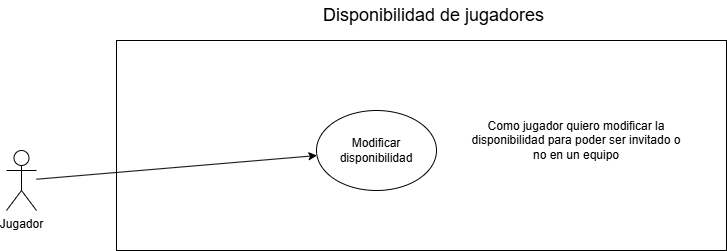

The diagram above was exported from draw.io. Its source (the exported page's mxGraphModel, read from the mxfile embedded in the PNG):
<mxGraphModel dx="872" dy="437" grid="1" gridSize="10" guides="1" tooltips="1" connect="1" arrows="1" fold="1" page="1" pageScale="1" pageWidth="827" pageHeight="1169" math="0" shadow="0">
  <root>
    <mxCell id="0" />
    <mxCell id="1" parent="0" />
    <mxCell id="3sFS4fOoKDvOpOiJpLo4-19" parent="1" style="rounded=0;whiteSpace=wrap;html=1;strokeColor=default;fillColor=none;" value="" vertex="1">
      <mxGeometry height="210" width="610" x="190" y="50" as="geometry" />
    </mxCell>
    <mxCell id="3sFS4fOoKDvOpOiJpLo4-1" parent="1" style="shape=umlActor;verticalLabelPosition=bottom;verticalAlign=top;html=1;outlineConnect=0;" value="&lt;div&gt;Jugador&lt;/div&gt;" vertex="1">
      <mxGeometry height="60" width="30" x="80" y="160" as="geometry" />
    </mxCell>
    <mxCell id="3sFS4fOoKDvOpOiJpLo4-23" parent="1" style="text;html=1;whiteSpace=wrap;strokeColor=none;fillColor=none;align=center;verticalAlign=middle;rounded=0;fontSize=18;" value="Disponibilidad de jugadores" vertex="1">
      <mxGeometry height="30" width="265" x="375" y="10" as="geometry" />
    </mxCell>
    <mxCell id="Fsp1LAJjpZpMkviPnUDc-4" parent="1" style="text;html=1;whiteSpace=wrap;strokeColor=none;fillColor=none;align=center;verticalAlign=middle;rounded=0;" value="Como jugador quiero modificar la disponibilidad para poder ser invitado o no en un equipo" vertex="1">
      <mxGeometry height="60" width="220" x="540" y="120" as="geometry" />
    </mxCell>
    <mxCell id="Fsp1LAJjpZpMkviPnUDc-7" parent="1" style="ellipse;whiteSpace=wrap;html=1;fillColor=none;" value="Modificar disponibilidad" vertex="1">
      <mxGeometry height="80" width="120" x="390" y="120" as="geometry" />
    </mxCell>
    <mxCell id="Fsp1LAJjpZpMkviPnUDc-8" edge="1" parent="1" source="3sFS4fOoKDvOpOiJpLo4-1" style="endArrow=classic;html=1;rounded=0;" target="Fsp1LAJjpZpMkviPnUDc-7" value="">
      <mxGeometry height="50" relative="1" width="50" as="geometry">
        <mxPoint x="400" y="248" as="sourcePoint" />
        <mxPoint x="695" y="240" as="targetPoint" />
      </mxGeometry>
    </mxCell>
  </root>
</mxGraphModel>